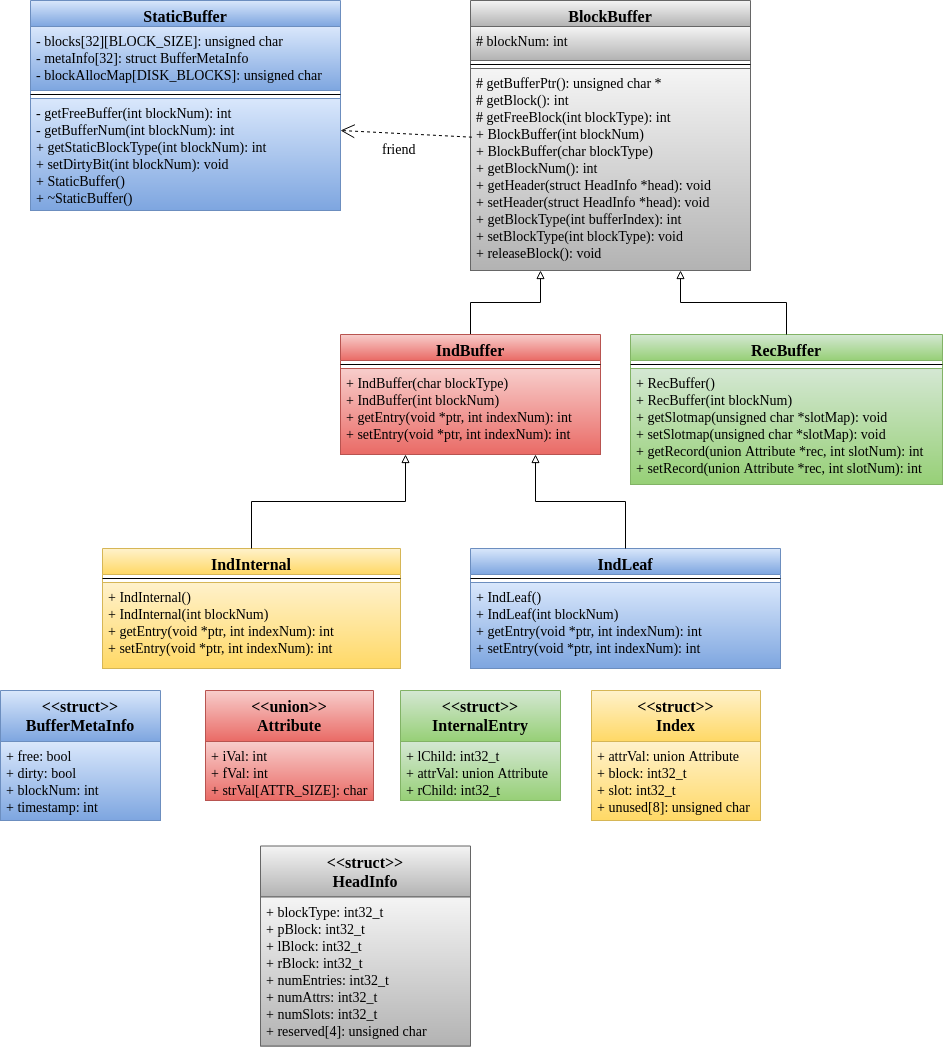

The diagram above was exported from draw.io. Its source (the exported page's mxGraphModel, read from the mxfile embedded in the PNG):
<mxGraphModel dx="1043" dy="1595" grid="1" gridSize="10" guides="1" tooltips="1" connect="1" arrows="1" fold="1" page="1" pageScale="1" pageWidth="850" pageHeight="1100" math="0" shadow="0">
  <root>
    <mxCell id="0" />
    <mxCell id="1" parent="0" />
    <mxCell id="Jp7zzAXdNmjKxu2AU0oh-1" value="StaticBuffer" style="swimlane;fontStyle=1;align=center;verticalAlign=top;childLayout=stackLayout;horizontal=1;startSize=26;horizontalStack=0;resizeParent=1;resizeParentMax=0;resizeLast=0;collapsible=1;marginBottom=0;fontFamily=Times New Roman;fontSize=16;fillColor=#dae8fc;strokeColor=#6c8ebf;gradientColor=#7ea6e0;" parent="1" vertex="1">
      <mxGeometry x="30" y="-10" width="310" height="210" as="geometry" />
    </mxCell>
    <mxCell id="Jp7zzAXdNmjKxu2AU0oh-2" value="- blocks[32][BLOCK_SIZE]: unsigned char&#10;- metaInfo[32]: struct BufferMetaInfo&#10;- blockAllocMap[DISK_BLOCKS]: unsigned char&#10;" style="text;strokeColor=#6c8ebf;fillColor=#dae8fc;align=left;verticalAlign=top;spacingLeft=4;spacingRight=4;overflow=hidden;rotatable=0;points=[[0,0.5],[1,0.5]];portConstraint=eastwest;fontSize=14;fontFamily=Times New Roman;labelBackgroundColor=none;gradientColor=#7ea6e0;" parent="Jp7zzAXdNmjKxu2AU0oh-1" vertex="1">
      <mxGeometry y="26" width="310" height="64" as="geometry" />
    </mxCell>
    <mxCell id="Jp7zzAXdNmjKxu2AU0oh-3" value="" style="line;strokeWidth=1;fillColor=none;align=left;verticalAlign=middle;spacingTop=-1;spacingLeft=3;spacingRight=3;rotatable=0;labelPosition=right;points=[];portConstraint=eastwest;" parent="Jp7zzAXdNmjKxu2AU0oh-1" vertex="1">
      <mxGeometry y="90" width="310" height="8" as="geometry" />
    </mxCell>
    <mxCell id="Jp7zzAXdNmjKxu2AU0oh-4" value="- getFreeBuffer(int blockNum): int&#10;- getBufferNum(int blockNum): int&#10;+ getStaticBlockType(int blockNum): int&#10;+ setDirtyBit(int blockNum): void&#10;+ StaticBuffer()&#10;+ ~StaticBuffer()&#10;" style="text;strokeColor=#6c8ebf;fillColor=#dae8fc;align=left;verticalAlign=top;spacingLeft=4;spacingRight=4;overflow=hidden;rotatable=0;points=[[0,0.5],[1,0.5]];portConstraint=eastwest;gradientColor=#7ea6e0;fontFamily=Times New Roman;fontSize=14;" parent="Jp7zzAXdNmjKxu2AU0oh-1" vertex="1">
      <mxGeometry y="98" width="310" height="112" as="geometry" />
    </mxCell>
    <mxCell id="Jp7zzAXdNmjKxu2AU0oh-5" value="BlockBuffer" style="swimlane;fontStyle=1;align=center;verticalAlign=top;childLayout=stackLayout;horizontal=1;startSize=26;horizontalStack=0;resizeParent=1;resizeParentMax=0;resizeLast=0;collapsible=1;marginBottom=0;fontFamily=Times New Roman;fontSize=16;fillColor=#f5f5f5;strokeColor=#666666;gradientColor=#b3b3b3;" parent="1" vertex="1">
      <mxGeometry x="470" y="-10" width="280" height="270" as="geometry" />
    </mxCell>
    <mxCell id="Jp7zzAXdNmjKxu2AU0oh-6" value="# blockNum: int&#10;&#10;" style="text;strokeColor=#666666;fillColor=#f5f5f5;align=left;verticalAlign=top;spacingLeft=4;spacingRight=4;overflow=hidden;rotatable=0;points=[[0,0.5],[1,0.5]];portConstraint=eastwest;gradientColor=#b3b3b3;fontFamily=Times New Roman;fontSize=14;" parent="Jp7zzAXdNmjKxu2AU0oh-5" vertex="1">
      <mxGeometry y="26" width="280" height="34" as="geometry" />
    </mxCell>
    <mxCell id="Jp7zzAXdNmjKxu2AU0oh-7" value="" style="line;strokeWidth=1;fillColor=none;align=left;verticalAlign=middle;spacingTop=-1;spacingLeft=3;spacingRight=3;rotatable=0;labelPosition=right;points=[];portConstraint=eastwest;" parent="Jp7zzAXdNmjKxu2AU0oh-5" vertex="1">
      <mxGeometry y="60" width="280" height="8" as="geometry" />
    </mxCell>
    <mxCell id="Jp7zzAXdNmjKxu2AU0oh-8" value="# getBufferPtr(): unsigned char *&#10;# getBlock(): int&#10;# getFreeBlock(int blockType): int&#10;+ BlockBuffer(int blockNum)&#10;+ BlockBuffer(char blockType)&#10;+ getBlockNum(): int&#10;+ getHeader(struct HeadInfo *head): void&#10;+ setHeader(struct HeadInfo *head): void &#10;+ getBlockType(int bufferIndex): int&#10;+ setBlockType(int blockType): void&#10;+ releaseBlock(): void&#10;&#10;" style="text;strokeColor=#666666;fillColor=#f5f5f5;align=left;verticalAlign=top;spacingLeft=4;spacingRight=4;overflow=hidden;rotatable=0;points=[[0,0.5],[1,0.5]];portConstraint=eastwest;gradientColor=#b3b3b3;fontFamily=Times New Roman;fontSize=14;" parent="Jp7zzAXdNmjKxu2AU0oh-5" vertex="1">
      <mxGeometry y="68" width="280" height="202" as="geometry" />
    </mxCell>
    <mxCell id="Jp7zzAXdNmjKxu2AU0oh-9" value="" style="endArrow=open;endSize=12;dashed=1;html=1;fontFamily=Times New Roman;fontSize=16;exitX=0.005;exitY=0.34;exitDx=0;exitDy=0;exitPerimeter=0;" parent="1" source="Jp7zzAXdNmjKxu2AU0oh-8" edge="1">
      <mxGeometry width="160" relative="1" as="geometry">
        <mxPoint x="350" y="130" as="sourcePoint" />
        <mxPoint x="340" y="120" as="targetPoint" />
      </mxGeometry>
    </mxCell>
    <mxCell id="Jp7zzAXdNmjKxu2AU0oh-10" value="" style="endArrow=block;html=1;fontFamily=Times New Roman;fontSize=16;exitX=0.5;exitY=0;exitDx=0;exitDy=0;entryX=0.25;entryY=1;entryDx=0;entryDy=0;edgeStyle=orthogonalEdgeStyle;rounded=0;endFill=0;" parent="1" source="Jp7zzAXdNmjKxu2AU0oh-11" target="Jp7zzAXdNmjKxu2AU0oh-5" edge="1">
      <mxGeometry width="50" height="50" relative="1" as="geometry">
        <mxPoint y="400" as="sourcePoint" />
        <mxPoint x="50" y="350" as="targetPoint" />
      </mxGeometry>
    </mxCell>
    <mxCell id="Jp7zzAXdNmjKxu2AU0oh-11" value="IndBuffer" style="swimlane;fontStyle=1;align=center;verticalAlign=top;childLayout=stackLayout;horizontal=1;startSize=26;horizontalStack=0;resizeParent=1;resizeParentMax=0;resizeLast=0;collapsible=1;marginBottom=0;fontFamily=Times New Roman;fontSize=16;fillColor=#f8cecc;strokeColor=#b85450;gradientColor=#ea6b66;" parent="1" vertex="1">
      <mxGeometry x="340" y="324" width="260" height="120" as="geometry" />
    </mxCell>
    <mxCell id="Jp7zzAXdNmjKxu2AU0oh-12" value="" style="line;strokeWidth=1;fillColor=none;align=left;verticalAlign=middle;spacingTop=-1;spacingLeft=3;spacingRight=3;rotatable=0;labelPosition=right;points=[];portConstraint=eastwest;" parent="Jp7zzAXdNmjKxu2AU0oh-11" vertex="1">
      <mxGeometry y="26" width="260" height="8" as="geometry" />
    </mxCell>
    <mxCell id="Jp7zzAXdNmjKxu2AU0oh-13" value="+ IndBuffer(char blockType)&#10;+ IndBuffer(int blockNum)&#10;+ getEntry(void *ptr, int indexNum): int&#10;+ setEntry(void *ptr, int indexNum): int&#10;&#10;" style="text;strokeColor=#b85450;fillColor=#f8cecc;align=left;verticalAlign=top;spacingLeft=4;spacingRight=4;overflow=hidden;rotatable=0;points=[[0,0.5],[1,0.5]];portConstraint=eastwest;gradientColor=#ea6b66;fontFamily=Times New Roman;fontSize=14;" parent="Jp7zzAXdNmjKxu2AU0oh-11" vertex="1">
      <mxGeometry y="34" width="260" height="86" as="geometry" />
    </mxCell>
    <mxCell id="Jp7zzAXdNmjKxu2AU0oh-14" value="RecBuffer" style="swimlane;fontStyle=1;align=center;verticalAlign=top;childLayout=stackLayout;horizontal=1;startSize=26;horizontalStack=0;resizeParent=1;resizeParentMax=0;resizeLast=0;collapsible=1;marginBottom=0;fontFamily=Times New Roman;fontSize=16;fillColor=#d5e8d4;strokeColor=#82b366;gradientColor=#97d077;" parent="1" vertex="1">
      <mxGeometry x="630" y="324" width="312" height="150" as="geometry" />
    </mxCell>
    <mxCell id="Jp7zzAXdNmjKxu2AU0oh-15" value="" style="line;strokeWidth=1;fillColor=none;align=left;verticalAlign=middle;spacingTop=-1;spacingLeft=3;spacingRight=3;rotatable=0;labelPosition=right;points=[];portConstraint=eastwest;" parent="Jp7zzAXdNmjKxu2AU0oh-14" vertex="1">
      <mxGeometry y="26" width="312" height="8" as="geometry" />
    </mxCell>
    <mxCell id="Jp7zzAXdNmjKxu2AU0oh-16" value="+ RecBuffer()&#10;+ RecBuffer(int blockNum)&#10;+ getSlotmap(unsigned char *slotMap): void&#10;+ setSlotmap(unsigned char *slotMap): void&#10;+ getRecord(union Attribute *rec, int slotNum): int&#10;+ setRecord(union Attribute *rec, int slotNum): int" style="text;strokeColor=#82b366;fillColor=#d5e8d4;align=left;verticalAlign=top;spacingLeft=4;spacingRight=4;overflow=hidden;rotatable=0;points=[[0,0.5],[1,0.5]];portConstraint=eastwest;gradientColor=#97d077;fontFamily=Times New Roman;fontSize=14;" parent="Jp7zzAXdNmjKxu2AU0oh-14" vertex="1">
      <mxGeometry y="34" width="312" height="116" as="geometry" />
    </mxCell>
    <mxCell id="Jp7zzAXdNmjKxu2AU0oh-17" value="" style="endArrow=block;html=1;fontFamily=Times New Roman;fontSize=16;exitX=0.5;exitY=0;exitDx=0;exitDy=0;entryX=0.75;entryY=1;entryDx=0;entryDy=0;edgeStyle=orthogonalEdgeStyle;rounded=0;endFill=0;" parent="1" source="Jp7zzAXdNmjKxu2AU0oh-14" target="Jp7zzAXdNmjKxu2AU0oh-5" edge="1">
      <mxGeometry width="50" height="50" relative="1" as="geometry">
        <mxPoint x="480" y="314" as="sourcePoint" />
        <mxPoint x="530" y="249" as="targetPoint" />
      </mxGeometry>
    </mxCell>
    <mxCell id="Jp7zzAXdNmjKxu2AU0oh-18" value="IndInternal" style="swimlane;fontStyle=1;align=center;verticalAlign=top;childLayout=stackLayout;horizontal=1;startSize=26;horizontalStack=0;resizeParent=1;resizeParentMax=0;resizeLast=0;collapsible=1;marginBottom=0;fontFamily=Times New Roman;fontSize=16;fillColor=#fff2cc;strokeColor=#d6b656;gradientColor=#ffd966;" parent="1" vertex="1">
      <mxGeometry x="102" y="538" width="298" height="120" as="geometry" />
    </mxCell>
    <mxCell id="Jp7zzAXdNmjKxu2AU0oh-19" value="" style="line;strokeWidth=1;fillColor=none;align=left;verticalAlign=middle;spacingTop=-1;spacingLeft=3;spacingRight=3;rotatable=0;labelPosition=right;points=[];portConstraint=eastwest;" parent="Jp7zzAXdNmjKxu2AU0oh-18" vertex="1">
      <mxGeometry y="26" width="298" height="8" as="geometry" />
    </mxCell>
    <mxCell id="Jp7zzAXdNmjKxu2AU0oh-20" value="+ IndInternal()&#10;+ IndInternal(int blockNum)&#10;+ getEntry(void *ptr, int indexNum): int&#10;+ setEntry(void *ptr, int indexNum): int&#10;" style="text;strokeColor=#d6b656;fillColor=#fff2cc;align=left;verticalAlign=top;spacingLeft=4;spacingRight=4;overflow=hidden;rotatable=0;points=[[0,0.5],[1,0.5]];portConstraint=eastwest;gradientColor=#ffd966;fontFamily=Times New Roman;fontSize=14;" parent="Jp7zzAXdNmjKxu2AU0oh-18" vertex="1">
      <mxGeometry y="34" width="298" height="86" as="geometry" />
    </mxCell>
    <mxCell id="Jp7zzAXdNmjKxu2AU0oh-21" value="" style="endArrow=block;html=1;fontFamily=Times New Roman;fontSize=16;exitX=0.5;exitY=0;exitDx=0;exitDy=0;entryX=0.25;entryY=1;entryDx=0;entryDy=0;edgeStyle=orthogonalEdgeStyle;rounded=0;endFill=0;" parent="1" source="Jp7zzAXdNmjKxu2AU0oh-18" target="Jp7zzAXdNmjKxu2AU0oh-11" edge="1">
      <mxGeometry width="50" height="50" relative="1" as="geometry">
        <mxPoint x="140" y="660" as="sourcePoint" />
        <mxPoint x="190" y="610" as="targetPoint" />
      </mxGeometry>
    </mxCell>
    <mxCell id="Jp7zzAXdNmjKxu2AU0oh-22" value="IndLeaf" style="swimlane;fontStyle=1;align=center;verticalAlign=top;childLayout=stackLayout;horizontal=1;startSize=26;horizontalStack=0;resizeParent=1;resizeParentMax=0;resizeLast=0;collapsible=1;marginBottom=0;fontFamily=Times New Roman;fontSize=16;fillColor=#dae8fc;strokeColor=#6c8ebf;gradientColor=#7ea6e0;" parent="1" vertex="1">
      <mxGeometry x="470" y="538" width="310" height="120" as="geometry" />
    </mxCell>
    <mxCell id="Jp7zzAXdNmjKxu2AU0oh-23" value="" style="line;strokeWidth=1;fillColor=none;align=left;verticalAlign=middle;spacingTop=-1;spacingLeft=3;spacingRight=3;rotatable=0;labelPosition=right;points=[];portConstraint=eastwest;" parent="Jp7zzAXdNmjKxu2AU0oh-22" vertex="1">
      <mxGeometry y="26" width="310" height="8" as="geometry" />
    </mxCell>
    <mxCell id="Jp7zzAXdNmjKxu2AU0oh-24" value="+ IndLeaf()&#10;+ IndLeaf(int blockNum)&#10;+ getEntry(void *ptr, int indexNum): int&#10;+ setEntry(void *ptr, int indexNum): int&#10;&#10;" style="text;strokeColor=#6c8ebf;fillColor=#dae8fc;align=left;verticalAlign=top;spacingLeft=4;spacingRight=4;overflow=hidden;rotatable=0;points=[[0,0.5],[1,0.5]];portConstraint=eastwest;gradientColor=#7ea6e0;fontFamily=Times New Roman;fontSize=14;" parent="Jp7zzAXdNmjKxu2AU0oh-22" vertex="1">
      <mxGeometry y="34" width="310" height="86" as="geometry" />
    </mxCell>
    <mxCell id="Jp7zzAXdNmjKxu2AU0oh-25" value="" style="endArrow=block;html=1;fontFamily=Times New Roman;fontSize=16;exitX=0.5;exitY=0;exitDx=0;exitDy=0;entryX=0.75;entryY=1;entryDx=0;entryDy=0;edgeStyle=orthogonalEdgeStyle;rounded=0;endFill=0;" parent="1" source="Jp7zzAXdNmjKxu2AU0oh-22" target="Jp7zzAXdNmjKxu2AU0oh-11" edge="1">
      <mxGeometry width="50" height="50" relative="1" as="geometry">
        <mxPoint x="330" y="539" as="sourcePoint" />
        <mxPoint x="498" y="400" as="targetPoint" />
      </mxGeometry>
    </mxCell>
    <mxCell id="Jp7zzAXdNmjKxu2AU0oh-26" value="&lt;&lt;struct&gt;&gt;&#10;BufferMetaInfo" style="swimlane;fontStyle=1;align=center;verticalAlign=top;childLayout=stackLayout;horizontal=1;startSize=51;horizontalStack=0;resizeParent=1;resizeParentMax=0;resizeLast=0;collapsible=1;marginBottom=0;labelBackgroundColor=none;fontFamily=Times New Roman;fontSize=16;fillColor=#dae8fc;strokeColor=#6c8ebf;gradientColor=#7ea6e0;" parent="1" vertex="1">
      <mxGeometry y="680" width="160" height="130" as="geometry" />
    </mxCell>
    <mxCell id="Jp7zzAXdNmjKxu2AU0oh-27" value="+ free: bool&#10;+ dirty: bool&#10;+ blockNum: int&#10;+ timestamp: int" style="text;strokeColor=#6c8ebf;fillColor=#dae8fc;align=left;verticalAlign=top;spacingLeft=4;spacingRight=4;overflow=hidden;rotatable=0;points=[[0,0.5],[1,0.5]];portConstraint=eastwest;gradientColor=#7ea6e0;fontFamily=Times New Roman;fontSize=14;" parent="Jp7zzAXdNmjKxu2AU0oh-26" vertex="1">
      <mxGeometry y="51" width="160" height="79" as="geometry" />
    </mxCell>
    <mxCell id="Jp7zzAXdNmjKxu2AU0oh-28" value="&lt;&lt;union&gt;&gt;&#10;Attribute&#10;" style="swimlane;fontStyle=1;align=center;verticalAlign=top;childLayout=stackLayout;horizontal=1;startSize=51;horizontalStack=0;resizeParent=1;resizeParentMax=0;resizeLast=0;collapsible=1;marginBottom=0;labelBackgroundColor=none;fontFamily=Times New Roman;fontSize=16;fillColor=#f8cecc;strokeColor=#b85450;gradientColor=#ea6b66;" parent="1" vertex="1">
      <mxGeometry x="205" y="680" width="168" height="110" as="geometry" />
    </mxCell>
    <mxCell id="Jp7zzAXdNmjKxu2AU0oh-29" value="+ iVal: int&#10;+ fVal: int&#10;+ strVal[ATTR_SIZE]: char&#10;" style="text;strokeColor=#b85450;fillColor=#f8cecc;align=left;verticalAlign=top;spacingLeft=4;spacingRight=4;overflow=hidden;rotatable=0;points=[[0,0.5],[1,0.5]];portConstraint=eastwest;gradientColor=#ea6b66;fontFamily=Times New Roman;fontSize=14;" parent="Jp7zzAXdNmjKxu2AU0oh-28" vertex="1">
      <mxGeometry y="51" width="168" height="59" as="geometry" />
    </mxCell>
    <mxCell id="Jp7zzAXdNmjKxu2AU0oh-30" value="&lt;&lt;struct&gt;&gt;&#10;InternalEntry&#10;" style="swimlane;fontStyle=1;align=center;verticalAlign=top;childLayout=stackLayout;horizontal=1;startSize=51;horizontalStack=0;resizeParent=1;resizeParentMax=0;resizeLast=0;collapsible=1;marginBottom=0;labelBackgroundColor=none;fontFamily=Times New Roman;fontSize=16;fillColor=#d5e8d4;strokeColor=#82b366;gradientColor=#97d077;" parent="1" vertex="1">
      <mxGeometry x="400" y="680" width="160" height="110" as="geometry" />
    </mxCell>
    <mxCell id="Jp7zzAXdNmjKxu2AU0oh-31" value="+ lChild: int32_t&#10;+ attrVal: union Attribute&#10;+ rChild: int32_t&#10;" style="text;strokeColor=#82b366;fillColor=#d5e8d4;align=left;verticalAlign=top;spacingLeft=4;spacingRight=4;overflow=hidden;rotatable=0;points=[[0,0.5],[1,0.5]];portConstraint=eastwest;gradientColor=#97d077;fontFamily=Times New Roman;fontSize=14;" parent="Jp7zzAXdNmjKxu2AU0oh-30" vertex="1">
      <mxGeometry y="51" width="160" height="59" as="geometry" />
    </mxCell>
    <mxCell id="Jp7zzAXdNmjKxu2AU0oh-32" value="&lt;&lt;struct&gt;&gt;&#10;Index&#10;" style="swimlane;fontStyle=1;align=center;verticalAlign=top;childLayout=stackLayout;horizontal=1;startSize=51;horizontalStack=0;resizeParent=1;resizeParentMax=0;resizeLast=0;collapsible=1;marginBottom=0;labelBackgroundColor=none;fontFamily=Times New Roman;fontSize=16;fillColor=#fff2cc;strokeColor=#d6b656;gradientColor=#ffd966;" parent="1" vertex="1">
      <mxGeometry x="591" y="680" width="169" height="130" as="geometry" />
    </mxCell>
    <mxCell id="Jp7zzAXdNmjKxu2AU0oh-33" value="+ attrVal: union Attribute&#10;+ block: int32_t&#10;+ slot: int32_t&#10;+ unused[8]: unsigned char&#10;" style="text;strokeColor=#d6b656;fillColor=#fff2cc;align=left;verticalAlign=top;spacingLeft=4;spacingRight=4;overflow=hidden;rotatable=0;points=[[0,0.5],[1,0.5]];portConstraint=eastwest;gradientColor=#ffd966;fontFamily=Times New Roman;fontSize=14;" parent="Jp7zzAXdNmjKxu2AU0oh-32" vertex="1">
      <mxGeometry y="51" width="169" height="79" as="geometry" />
    </mxCell>
    <mxCell id="Jp7zzAXdNmjKxu2AU0oh-34" value="&lt;&lt;struct&gt;&gt;&#10;HeadInfo" style="swimlane;fontStyle=1;align=center;verticalAlign=top;childLayout=stackLayout;horizontal=1;startSize=51;horizontalStack=0;resizeParent=1;resizeParentMax=0;resizeLast=0;collapsible=1;marginBottom=0;labelBackgroundColor=none;fontFamily=Times New Roman;fontSize=16;fillColor=#f5f5f5;strokeColor=#666666;gradientColor=#b3b3b3;" parent="1" vertex="1">
      <mxGeometry x="260" y="835.5" width="210" height="200" as="geometry" />
    </mxCell>
    <mxCell id="Jp7zzAXdNmjKxu2AU0oh-35" value="+ blockType: int32_t&#10;+ pBlock: int32_t&#10;+ lBlock: int32_t&#10;+ rBlock: int32_t&#10;+ numEntries: int32_t&#10;+ numAttrs: int32_t&#10;+ numSlots: int32_t&#10;+ reserved[4]: unsigned char&#10;" style="text;strokeColor=#666666;fillColor=#f5f5f5;align=left;verticalAlign=top;spacingLeft=4;spacingRight=4;overflow=hidden;rotatable=0;points=[[0,0.5],[1,0.5]];portConstraint=eastwest;gradientColor=#b3b3b3;fontFamily=Times New Roman;fontSize=14;" parent="Jp7zzAXdNmjKxu2AU0oh-34" vertex="1">
      <mxGeometry y="51" width="210" height="149" as="geometry" />
    </mxCell>
    <mxCell id="Jp7zzAXdNmjKxu2AU0oh-36" value="friend" style="text;html=1;resizable=0;points=[];autosize=1;align=left;verticalAlign=top;spacingTop=-4;fontSize=14;fontFamily=Times New Roman;" parent="1" vertex="1">
      <mxGeometry x="380" y="128" width="50" height="20" as="geometry" />
    </mxCell>
  </root>
</mxGraphModel>